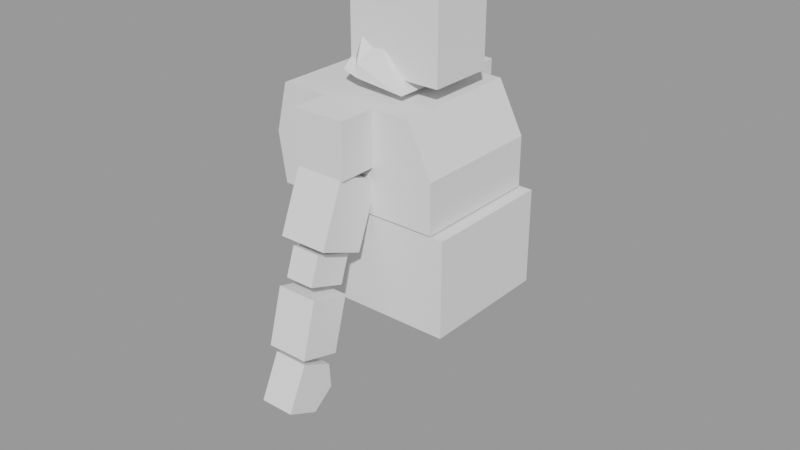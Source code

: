 # Source: Character_Creator_for_Video_Games_Design_take1.blend  (saved by Blender 3.5.10; exported with 4.5.12 LTS)
import bpy
from mathutils import Matrix  # noqa: F401  (used for matrix-valued properties, if any)

bpy.ops.wm.read_factory_settings(use_empty=True)
scene = bpy.context.scene
scene.name = 'Sculpting'

# ---- collections
col_knight = bpy.data.collections.new('Knight'); scene.collection.children.link(col_knight)
col_refs = bpy.data.collections.new('Refs'); scene.collection.children.link(col_refs)
col_refs.hide_render = True

# ---- meshes
me_cube_013 = bpy.data.meshes.new('Cube.013')
me_cube_013.from_pydata([(-1.0, -1.0, -1.0), (-1.0, -1.0, 1.0), (-1.0, 1.0, -1.0), (-1.0, 1.0, 1.0), (1.0, -1.0, -1.0), (1.0, -1.0, 1.0), (1.0, 1.0, -1.0), (1.0, 1.0, 1.0), (-1.0, -1.733, 0.0467), (-1.0, 1.0, 0.0), (1.0, 1.0, 0.0), (1.0, -1.733, 0.0467)], [], [(8, 1, 3, 9), (9, 3, 7, 10), (10, 7, 5, 11), (11, 5, 1, 8), (2, 6, 4, 0), (7, 3, 1, 5), (4, 11, 8, 0), (6, 10, 11, 4), (2, 9, 10, 6), (0, 8, 9, 2)])
_uv = me_cube_013.uv_layers.new(name='UVMap')
_uv.uv.foreach_set('vector', [0.5, 0.0, 0.625, 0.0, 0.625, 0.25, 0.5, 0.25, 0.5, 0.25, 0.625, 0.25, 0.625, 0.5, 0.5, 0.5, 0.5, 0.5, 0.625, 0.5, 0.625, 0.75, 0.5, 0.75, 0.5, 0.75, 0.625, 0.75, 0.625, 1.0, 0.5, 1.0, 0.125, 0.5, 0.375, 0.5, 0.375, 0.75, 0.125, 0.75, 0.625, 0.5, 0.875, 0.5, 0.875, 0.75, 0.625, 0.75, 0.375, 0.75, 0.5, 0.75, 0.5, 1.0, 0.375, 1.0, 0.375, 0.5, 0.5, 0.5, 0.5, 0.75, 0.375, 0.75, 0.375, 0.25, 0.5, 0.25, 0.5, 0.5, 0.375, 0.5, 0.375, 0.0, 0.5, 0.0, 0.5, 0.25, 0.375, 0.25])
me_cube_013.update()
me_cube_012 = bpy.data.meshes.new('Cube.012')
me_cube_012.from_pydata([(-1.0, -1.0, -1.0), (-1.0, -1.0, 1.0), (-1.0, 1.0, -1.0), (-1.0, 1.0, 1.0), (1.0, -1.0, -1.0), (1.0, -1.0, 1.0), (1.0, 1.0, -1.0), (1.0, 1.0, 1.0)], [], [(0, 1, 3, 2), (2, 3, 7, 6), (6, 7, 5, 4), (4, 5, 1, 0), (2, 6, 4, 0), (7, 3, 1, 5)])
_uv = me_cube_012.uv_layers.new(name='UVMap')
_uv.uv.foreach_set('vector', [0.375, 0.0, 0.625, 0.0, 0.625, 0.25, 0.375, 0.25, 0.375, 0.25, 0.625, 0.25, 0.625, 0.5, 0.375, 0.5, 0.375, 0.5, 0.625, 0.5, 0.625, 0.75, 0.375, 0.75, 0.375, 0.75, 0.625, 0.75, 0.625, 1.0, 0.375, 1.0, 0.125, 0.5, 0.375, 0.5, 0.375, 0.75, 0.125, 0.75, 0.625, 0.5, 0.875, 0.5, 0.875, 0.75, 0.625, 0.75])
me_cube_012.update()
me_cube_010 = bpy.data.meshes.new('Cube.010')
me_cube_010.from_pydata([(-1.0, -1.0, -1.0), (-1.0, -1.0, 1.0), (-1.0, 1.0, -1.0), (-1.0, 1.0, 1.0), (1.0, -1.0, -1.0), (1.0, -1.0, 1.0), (1.0, 1.0, -1.0), (1.0, 1.0, 1.0)], [], [(0, 1, 3, 2), (2, 3, 7, 6), (6, 7, 5, 4), (4, 5, 1, 0), (2, 6, 4, 0), (7, 3, 1, 5)])
_uv = me_cube_010.uv_layers.new(name='UVMap')
_uv.uv.foreach_set('vector', [0.375, 0.0, 0.625, 0.0, 0.625, 0.25, 0.375, 0.25, 0.375, 0.25, 0.625, 0.25, 0.625, 0.5, 0.375, 0.5, 0.375, 0.5, 0.625, 0.5, 0.625, 0.75, 0.375, 0.75, 0.375, 0.75, 0.625, 0.75, 0.625, 1.0, 0.375, 1.0, 0.125, 0.5, 0.375, 0.5, 0.375, 0.75, 0.125, 0.75, 0.625, 0.5, 0.875, 0.5, 0.875, 0.75, 0.625, 0.75])
me_cube_010.update()
me_cube_011 = bpy.data.meshes.new('Cube.011')
me_cube_011.from_pydata([(-1.0, -1.0, -1.0), (-1.0, -1.0, 1.0), (-1.0, 1.0, -1.0), (-1.0, 1.0, 1.0), (1.0, -1.0, -1.0), (1.0, -1.0, 1.0), (1.0, 1.0, -1.0), (1.0, 1.0, 1.0)], [], [(0, 1, 3, 2), (2, 3, 7, 6), (6, 7, 5, 4), (4, 5, 1, 0), (2, 6, 4, 0), (7, 3, 1, 5)])
_uv = me_cube_011.uv_layers.new(name='UVMap')
_uv.uv.foreach_set('vector', [0.375, 0.0, 0.625, 0.0, 0.625, 0.25, 0.375, 0.25, 0.375, 0.25, 0.625, 0.25, 0.625, 0.5, 0.375, 0.5, 0.375, 0.5, 0.625, 0.5, 0.625, 0.75, 0.375, 0.75, 0.375, 0.75, 0.625, 0.75, 0.625, 1.0, 0.375, 1.0, 0.125, 0.5, 0.375, 0.5, 0.375, 0.75, 0.125, 0.75, 0.625, 0.5, 0.875, 0.5, 0.875, 0.75, 0.625, 0.75])
me_cube_011.update()
me_cube_009 = bpy.data.meshes.new('Cube.009')
me_cube_009.from_pydata([(-1.127, 1.0, -1.0), (-1.076, 1.0, 1.0), (1.119, 1.0, -1.0), (0.7792, 1.0, 1.0), (-1.127, 0.0, -1.0), (-1.076, 0.0, 1.0), (1.119, 0.0, -1.0), (0.7792, 0.0, 1.0), (-1.233, 1.0, 0.0), (1.119, 1.0, 0.0), (1.119, 0.0, 0.0), (-1.233, 0.0, 0.0)], [], [(11, 5, 1, 8), (8, 1, 3, 9), (9, 3, 7, 10), (3, 1, 5, 7), (0, 2, 6, 4), (2, 9, 10, 6), (0, 8, 9, 2), (4, 11, 8, 0)])
_uv = me_cube_009.uv_layers.new(name='UVMap')
_uv.uv.foreach_set('vector', [0.5, 0.125, 0.625, 0.125, 0.625, 0.25, 0.5, 0.25, 0.5, 0.25, 0.625, 0.25, 0.6388, 0.4862, 0.5, 0.5, 0.5, 0.5, 0.6388, 0.4862, 0.6526, 0.625, 0.5, 0.625, 0.6388, 0.4862, 0.875, 0.5, 0.875, 0.625, 0.6526, 0.625, 0.125, 0.5, 0.375, 0.5, 0.375, 0.625, 0.125, 0.625, 0.375, 0.5, 0.5, 0.5, 0.5, 0.625, 0.375, 0.625, 0.375, 0.25, 0.5, 0.25, 0.5, 0.5, 0.375, 0.5, 0.375, 0.125, 0.5, 0.125, 0.5, 0.25, 0.375, 0.25])
me_cube_009.update()
me_cube_033 = bpy.data.meshes.new('Cube.033')
me_cube_033.from_pydata([(-1.0, 1.0, -1.0), (-1.0, 1.0, 1.0), (1.0, 1.0, -1.0), (1.0, 1.0, 1.0), (-1.0, 0.0, -1.0), (-1.0, 0.0, 1.0), (1.0, 0.0, -1.0), (1.0, 0.0, 1.0)], [], [(4, 5, 1, 0), (0, 1, 3, 2), (2, 3, 7, 6), (3, 1, 5, 7), (0, 2, 6, 4)])
_uv = me_cube_033.uv_layers.new(name='UVMap')
_uv.uv.foreach_set('vector', [0.375, 0.125, 0.625, 0.125, 0.625, 0.25, 0.375, 0.25, 0.375, 0.25, 0.625, 0.25, 0.625, 0.5, 0.375, 0.5, 0.375, 0.5, 0.625, 0.5, 0.625, 0.625, 0.375, 0.625, 0.625, 0.5, 0.875, 0.5, 0.875, 0.625, 0.625, 0.625, 0.125, 0.5, 0.375, 0.5, 0.375, 0.625, 0.125, 0.625])
me_cube_033.update()
me_cube_034 = bpy.data.meshes.new('Cube.034')
me_cube_034.from_pydata([(-1.0, -1.0, -1.0), (-1.0, -1.0, 1.0), (-1.0, 1.0, -1.0), (-1.0, 1.0, 1.0), (1.0, -1.0, -1.0), (1.0, -1.0, 1.0), (1.0, 1.0, -1.0), (1.0, 1.0, 1.0)], [], [(0, 1, 3, 2), (2, 3, 7, 6), (6, 7, 5, 4), (4, 5, 1, 0), (2, 6, 4, 0), (7, 3, 1, 5)])
_uv = me_cube_034.uv_layers.new(name='UVMap')
_uv.uv.foreach_set('vector', [0.375, 0.0, 0.625, 0.0, 0.625, 0.25, 0.375, 0.25, 0.375, 0.25, 0.625, 0.25, 0.625, 0.5, 0.375, 0.5, 0.375, 0.5, 0.625, 0.5, 0.625, 0.75, 0.375, 0.75, 0.375, 0.75, 0.625, 0.75, 0.625, 1.0, 0.375, 1.0, 0.125, 0.5, 0.375, 0.5, 0.375, 0.75, 0.125, 0.75, 0.625, 0.5, 0.875, 0.5, 0.875, 0.75, 0.625, 0.75])
me_cube_034.update()
me_cube_035 = bpy.data.meshes.new('Cube.035')
me_cube_035.from_pydata([(-0.4194, 0.5977, 1.356), (0.7546, 0.6489, 1.065), (-0.765, 0.0, 1.355), (0.7546, 0.0, 1.06), (-0.1209, 0.6453, 1.237), (0.4718, 0.5562, 1.588), (-0.4491, 0.0, 2.526), (-0.2139, 0.426, 2.426), (0.08718, 0.332, 2.395), (0.2301, 0.4567, 2.095), (0.3845, 0.0, 1.999), (0.07478, 0.0, 2.462), (-0.67, 0.0, 1.774), (-0.4529, 0.3238, 1.832), (-0.1428, 0.6114, 1.636), (0.5155, 0.0, 1.417)], [], [(15, 5, 9, 10), (1, 3, 2, 0, 4), (14, 13, 7, 8), (8, 7, 6, 11), (9, 8, 11, 10), (5, 14, 8, 9), (13, 12, 6, 7), (0, 2, 12, 13), (1, 4, 14, 5), (4, 0, 13, 14), (3, 1, 5, 15)])
_uv = me_cube_035.uv_layers.new(name='UVMap')
_uv.uv.foreach_set('vector', [0.625, 0.625, 0.625, 0.5, 0.625, 0.5, 0.625, 0.625, 0.625, 0.5, 0.625, 0.625, 0.625, 0.125, 0.625, 0.25, 0.625, 0.375, 0.625, 0.375, 0.625, 0.25, 0.625, 0.25, 0.625, 0.375, 0.75, 0.5, 0.875, 0.5, 0.875, 0.625, 0.75, 0.625, 0.625, 0.5, 0.75, 0.5, 0.75, 0.625, 0.625, 0.625, 0.625, 0.5, 0.625, 0.375, 0.625, 0.375, 0.625, 0.5, 0.625, 0.25, 0.625, 0.125, 0.625, 0.125, 0.625, 0.25, 0.625, 0.25, 0.625, 0.125, 0.625, 0.125, 0.625, 0.25, 0.625, 0.5, 0.625, 0.375, 0.625, 0.375, 0.625, 0.5, 0.625, 0.375, 0.625, 0.25, 0.625, 0.25, 0.625, 0.375, 0.625, 0.625, 0.625, 0.5, 0.625, 0.5, 0.625, 0.625])
me_cube_035.update()
me_cube_036 = bpy.data.meshes.new('Cube.036')
me_cube_036.from_pydata([(-1.0, 1.0, -1.0), (-1.0, 1.0, 1.0), (1.0, 1.0, -1.0), (1.0, 1.0, 1.0), (-1.0, 0.0, -1.0), (-1.0, 0.0, 1.0), (1.0, 0.0, -1.0), (1.0, 0.0, 1.0)], [], [(4, 5, 1, 0), (0, 1, 3, 2), (2, 3, 7, 6), (3, 1, 5, 7), (0, 2, 6, 4)])
_uv = me_cube_036.uv_layers.new(name='UVMap')
_uv.uv.foreach_set('vector', [0.375, 0.125, 0.625, 0.125, 0.625, 0.25, 0.375, 0.25, 0.375, 0.25, 0.625, 0.25, 0.625, 0.5, 0.375, 0.5, 0.375, 0.5, 0.625, 0.5, 0.625, 0.625, 0.375, 0.625, 0.625, 0.5, 0.875, 0.5, 0.875, 0.625, 0.625, 0.625, 0.125, 0.5, 0.375, 0.5, 0.375, 0.625, 0.125, 0.625])
me_cube_036.update()

# ---- objects
ob_hand = bpy.data.objects.new('Hand', me_cube_013)
ob_lowerarm = bpy.data.objects.new('lowerArm', me_cube_012)
ob_sholer = bpy.data.objects.new('Sholer', me_cube_010)
ob_uperarm = bpy.data.objects.new('UperArm', me_cube_011)
ob_upertorso = bpy.data.objects.new('Upertorso', me_cube_009)
ob_lowertorso_001 = bpy.data.objects.new('Lowertorso.001', me_cube_033)
ob_elbow = bpy.data.objects.new('Elbow', me_cube_034)
ob_knite_miorrier = bpy.data.objects.new('Knite Miorrier', None)
ob_nenk = bpy.data.objects.new('Nenk', me_cube_035)
ob_head = bpy.data.objects.new('Head', me_cube_036)
ob_back = bpy.data.objects.new('Back', None)
ob_helmet = bpy.data.objects.new('Helmet', None)
ob_big_one = bpy.data.objects.new('Big one', None)

# ---- transforms, parenting, visibility, modifiers, constraints
ob_hand.location = (1.151e-15, 0.7634, 2.564)
ob_hand.rotation_euler = (0.4424, 3.028e-16, -3.018e-17)
ob_hand.scale = (0.09064, 0.09064, 0.1237)
_m = ob_hand.modifiers.new('Mirror', 'MIRROR')
_m.use_axis = (False, True, False)
_m.mirror_object = ob_knite_miorrier
ob_lowerarm.location = (1.152e-15, 0.6662, 2.867)
ob_lowerarm.rotation_euler = (0.2736, 3.107e-16, -6.931e-17)
ob_lowerarm.scale = (0.1098, 0.1098, 0.1498)
_m = ob_lowerarm.modifiers.new('Mirror', 'MIRROR')
_m.use_axis = (False, True, False)
_m.mirror_object = ob_knite_miorrier
ob_sholer.location = (8.641e-16, 0.4128, 3.728)
ob_sholer.scale = (0.1425, 0.1425, 0.1425)
_m = ob_sholer.modifiers.new('Mirror', 'MIRROR')
_m.use_axis = (False, True, False)
_m.mirror_object = ob_knite_miorrier
ob_uperarm.location = (1.018e-15, 0.4947, 3.392)
ob_uperarm.rotation_euler = (3.528, -4.343e-16, -2.889e-16)
ob_uperarm.scale = (0.1297, 0.1297, 0.177)
_m = ob_uperarm.modifiers.new('Mirror', 'MIRROR')
_m.use_axis = (False, True, False)
_m.mirror_object = ob_knite_miorrier
ob_upertorso.location = (0.02881, -3.552e-09, 3.606)
ob_upertorso.scale = (0.4003, 0.3503, 0.2639)
_m = ob_upertorso.modifiers.new('Mirror', 'MIRROR')
_m.use_axis = (False, True, False)
_m.use_clip = True
ob_lowertorso_001.location = (0.08338, 0.01177, 3.078)
ob_lowertorso_001.scale = (0.4571, 0.3569, 0.255)
_m = ob_lowertorso_001.modifiers.new('Mirror', 'MIRROR')
_m.use_axis = (False, True, False)
_m.use_clip = True
ob_elbow.location = (1.13e-15, 0.587, 3.128)
ob_elbow.rotation_euler = (5.05, 4.578e-17, -6.59e-16)
ob_elbow.scale = (0.07797, 0.07797, 0.1064)
_m = ob_elbow.modifiers.new('Mirror', 'MIRROR')
_m.use_axis = (False, True, False)
_m.mirror_object = ob_knite_miorrier
ob_knite_miorrier.location = (0.0, 0.0, 0.0)
ob_nenk.location = (-0.02, 0.002928, 3.746)
ob_nenk.scale = (0.3087, 0.3652, 0.1547)
_m = ob_nenk.modifiers.new('Mirror', 'MIRROR')
_m.use_axis = (False, True, False)
_m.use_clip = True
ob_head.location = (0.1011, 0.01787, 4.211)
ob_head.rotation_euler = (-1.571, -2.22e-16, 2.22e-16)
ob_head.scale = (0.2539, 0.2573, 0.1759)
_m = ob_head.modifiers.new('Mirror', 'MIRROR')
_m.use_axis = (False, True, False)
_m.use_clip = True
ob_back.location = (-0.6247, 0.0, 3.098)
ob_back.rotation_euler = (1.571, -0.0, 1.571)
ob_back.scale = (0.3061, 0.3061, 0.3061)
ob_back.empty_display_type = 'IMAGE'
ob_back.empty_display_size = 5.0
ob_back.show_empty_image_perspective = False
ob_back.use_empty_image_alpha = True
ob_back.color = (1.0, 1.0, 1.0, 0.5571)
ob_helmet.location = (0.006484, -0.6096, 4.02)
ob_helmet.rotation_euler = (1.571, 0.0, 0.0)
ob_helmet.scale = (0.283, 0.283, 0.283)
ob_helmet.empty_display_type = 'IMAGE'
ob_helmet.empty_display_size = 5.0
ob_helmet.empty_image_depth = 'BACK'
ob_helmet.show_empty_image_perspective = False
ob_helmet.use_empty_image_alpha = True
ob_helmet.color = (1.0, 1.0, 1.0, 0.9893)
ob_big_one.location = (-0.1749, 1.567, 2.518)
ob_big_one.rotation_euler = (1.571, -0.0, 1.571)
ob_big_one.empty_display_type = 'IMAGE'
ob_big_one.empty_display_size = 5.0
ob_big_one.show_empty_image_perspective = False
ob_big_one.use_empty_image_alpha = True
ob_big_one.color = (1.0, 1.0, 1.0, 0.7786)

# ---- collection membership
col_knight.objects.link(ob_hand)
col_knight.objects.link(ob_lowerarm)
col_knight.objects.link(ob_sholer)
col_knight.objects.link(ob_uperarm)
col_knight.objects.link(ob_upertorso)
col_knight.objects.link(ob_lowertorso_001)
col_knight.objects.link(ob_elbow)
col_knight.objects.link(ob_knite_miorrier)
col_knight.objects.link(ob_nenk)
col_knight.objects.link(ob_head)
col_refs.objects.link(ob_back)
col_refs.objects.link(ob_helmet)
col_refs.objects.link(ob_big_one)

# ---- scene / render settings (as saved in the file)
scene.frame_start = 1; scene.frame_end = 250; scene.frame_set(1)
scene.render.engine = 'BLENDER_EEVEE_NEXT'
scene.render.image_settings.exr_codec = 'NONE'
scene.render.simplify_subdivision_render = 0
scene.render.simplify_child_particles_render = 0.0
scene.cycles.sampling_pattern = 'TABULATED_SOBOL'
scene.eevee.use_shadows = False
scene.view_settings.view_transform = 'Filmic'
bpy.context.view_layer.update()

# ---- added for rendering (the .blend has no active camera and no usable light): camera, sun + grey world if the file has none
cam_auto = bpy.data.cameras.new('AutoCamera')
cam_auto.lens = 50.0
cam_auto.sensor_width = 36.0
cam_auto.clip_end = 1000.0
ob_auto_camera = bpy.data.objects.new('AutoCamera', cam_auto)
scene.collection.objects.link(ob_auto_camera)
ob_auto_camera.location = (3.19254, -3.81916, 5.65629)
ob_auto_camera.rotation_euler = (1.09748, -7.21219e-08, 0.694738)
scene.camera = ob_auto_camera
light_auto_sun = bpy.data.lights.new('AutoSun', 'SUN')
light_auto_sun.energy = 3.0
light_auto_sun.angle = 0.0523599
ob_auto_sun = bpy.data.objects.new('AutoSun', light_auto_sun)
scene.collection.objects.link(ob_auto_sun)
ob_auto_sun.rotation_euler = (0.872665, 0.174533, 0.523599)
if scene.world is None:
    world_auto = bpy.data.worlds.new('AutoWorld')
    world_auto.color = (0.3, 0.3, 0.3)
    scene.world = world_auto
bpy.context.view_layer.update()
